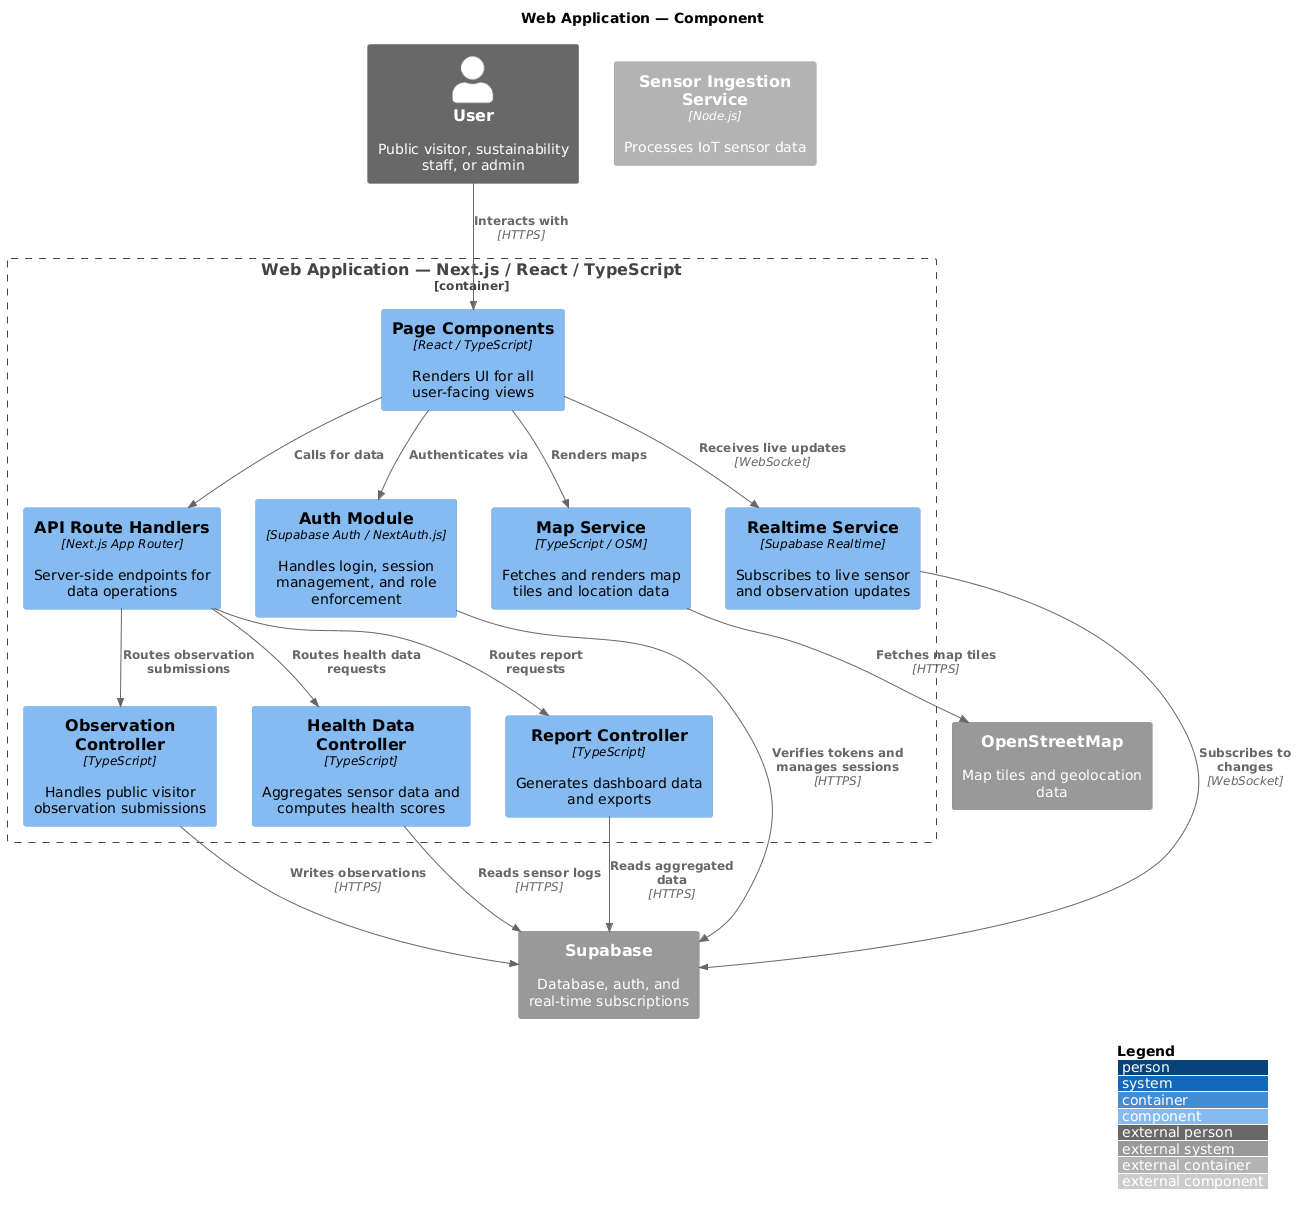

The diagram above was rendered by PlantUML. Its source (embedded in the PNG):
@startuml
!include <C4/C4_Component>

LAYOUT_WITH_LEGEND()

title Web Application — Component

Person_Ext(user, "User", "Public visitor, sustainability staff, or admin")
System_Ext(supabase, "Supabase", "Database, auth, and real-time subscriptions")
System_Ext(osm, "OpenStreetMap", "Map tiles and geolocation data")
Container_Ext(ingest, "Sensor Ingestion Service", "Node.js", "Processes IoT sensor data")

Container_Boundary(webapp, "Web Application — Next.js / React / TypeScript") {
    Component(pages, "Page Components", "React / TypeScript", "Renders UI for all user-facing views")
    Component(auth, "Auth Module", "Supabase Auth / NextAuth.js", "Handles login, session management, and role enforcement")
    Component(apiRoutes, "API Route Handlers", "Next.js App Router", "Server-side endpoints for data operations")
    Component(obsctrl, "Observation Controller", "TypeScript", "Handles public visitor observation submissions")
    Component(healthctrl, "Health Data Controller", "TypeScript", "Aggregates sensor data and computes health scores")
    Component(reportctrl, "Report Controller", "TypeScript", "Generates dashboard data and exports")
    Component(mapSvc, "Map Service", "TypeScript / OSM", "Fetches and renders map tiles and location data")
    Component(realtimeSvc, "Realtime Service", "Supabase Realtime", "Subscribes to live sensor and observation updates")
}

Rel(user, pages, "Interacts with", "HTTPS")
Rel(pages, auth, "Authenticates via")
Rel(pages, apiRoutes, "Calls for data")
Rel(pages, mapSvc, "Renders maps")
Rel(pages, realtimeSvc, "Receives live updates", "WebSocket")

Rel(apiRoutes, obsctrl, "Routes observation submissions")
Rel(apiRoutes, healthctrl, "Routes health data requests")
Rel(apiRoutes, reportctrl, "Routes report requests")

Rel(auth, supabase, "Verifies tokens and manages sessions", "HTTPS")
Rel(obsctrl, supabase, "Writes observations", "HTTPS")
Rel(healthctrl, supabase, "Reads sensor logs", "HTTPS")
Rel(reportctrl, supabase, "Reads aggregated data", "HTTPS")
Rel(realtimeSvc, supabase, "Subscribes to changes", "WebSocket")
Rel(mapSvc, osm, "Fetches map tiles", "HTTPS")
@enduml